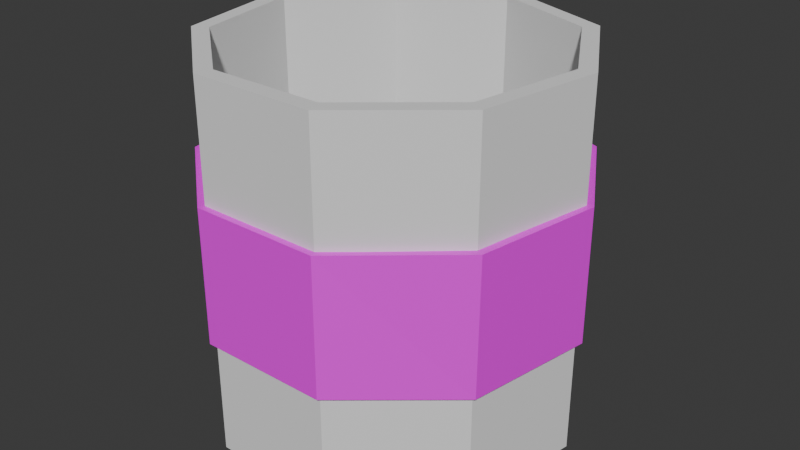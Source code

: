 # Source: sugar.blend  (saved by Blender 4.1.23; exported with 4.5.12 LTS)
import bpy
from mathutils import Matrix  # noqa: F401  (used for matrix-valued properties, if any)

bpy.ops.wm.read_factory_settings(use_empty=True)
scene = bpy.context.scene
scene.name = 'Scene'

# ---- collections
col_collection = bpy.data.collections.new('Collection'); scene.collection.children.link(col_collection)

# ---- images (referenced by path relative to the original .blend; pixels are not part of the script)
import os
ASSET_DIR = os.environ.get("B2B_ASSET_DIR", "")  # directory of the original .blend (textures are referenced by path, not embedded)
HERE = os.path.dirname(os.path.abspath(__file__))  # packed textures are extracted next to this script under _unpacked/

def load_image(name, relpath, width, height, colorspace="sRGB"):
    """Load a texture the original file referenced (path relative to the .blend, or extracted next to this script)."""
    p = next((c for c in (os.path.join(HERE, relpath), os.path.join(ASSET_DIR, relpath)) if relpath and os.path.exists(c)), "")
    if p:
        img = bpy.data.images.load(p, check_existing=True)
        img.name = name
    else:  # same state as the original file: an image datablock whose file is absent (Cycles renders it pink)
        img = bpy.data.images.new(name, width, height)
        img.source = "FILE"
        img.filepath = "//" + (relpath or name)
    img.colorspace_settings.name = colorspace
    return img
img_material_001_base_color = load_image('Material.001 Base Color', 'Material.001 Base Color.png', 1024, 1024, 'sRGB')

# ---- materials (node trees are filled in below, after node groups)
mat_material_001 = bpy.data.materials.new('Material.001')
mat_material_001.use_transparent_shadow = False

# ---- material node trees
mat_material_001.use_nodes = True; mat_material_001.node_tree.nodes.clear()
_N = mat_material_001.node_tree.nodes; _L = mat_material_001.node_tree.links
n0 = _N.new('ShaderNodeBsdfPrincipled'); n0.name = 'Principled BSDF'; n0.location = (10, 300)
n1 = _N.new('ShaderNodeOutputMaterial'); n1.name = 'Material Output'; n1.location = (300, 300)
n2 = _N.new('ShaderNodeTexImage'); n2.name = 'Image Texture'; n2.location = (-280, 280)
n2.image = img_material_001_base_color
_L.new(n0.outputs[0], n1.inputs[0])
_L.new(n2.outputs[0], n0.inputs[0])
n1.is_active_output = True

# ---- world
world_world = bpy.data.worlds.new('World'); scene.world = world_world
world_world.use_nodes = True; world_world.node_tree.nodes.clear()
_N = world_world.node_tree.nodes; _L = world_world.node_tree.links
n0 = _N.new('ShaderNodeOutputWorld'); n0.name = 'World Output'; n0.location = (300, 300)
n1 = _N.new('ShaderNodeBackground'); n1.name = 'Background'; n1.location = (10, 300)
n1.inputs[0].default_value = (0.05088, 0.05088, 0.05088, 1.0)
_L.new(n1.outputs[0], n0.inputs[0])
n0.is_active_output = True
world_world.color = (0.05088, 0.05088, 0.05088)
world_world.use_sun_shadow = False
world_world.sun_shadow_jitter_overblur = 0.0

# ---- meshes
me_cylinder = bpy.data.meshes.new('Cylinder')
me_cylinder.from_pydata([(0.0, 1.0, -0.003133), (0.0, 0.9091, 1.997), (0.6428, 0.766, -0.003133), (0.5843, 0.6964, 1.997), (0.9848, 0.1736, -0.003133), (0.8952, 0.1579, 1.997), (0.866, -0.5, -0.003133), (0.7873, -0.4545, 1.997), (0.342, -0.9397, -0.003133), (0.3109, -0.8542, 1.997), (-0.342, -0.9397, -0.003133), (-0.3109, -0.8542, 1.997), (-0.866, -0.5, -0.003133), (-0.7873, -0.4545, 1.997), (-0.9848, 0.1736, -0.003133), (-0.8952, 0.1579, 1.997), (-0.6428, 0.766, -0.003133), (-0.5843, 0.6964, 1.997), (0.6428, 0.766, 1.997), (0.0, 1.0, 1.997), (0.9848, 0.1736, 1.997), (0.866, -0.5, 1.997), (0.342, -0.9397, 1.997), (-0.342, -0.9397, 1.997), (-0.866, -0.5, 1.997), (-0.9848, 0.1736, 1.997), (-0.6428, 0.766, 1.997), (0.5843, 0.6964, 1.997), (0.0, 0.9091, 1.997), (0.8952, 0.1579, 1.997), (0.7873, -0.4545, 1.997), (0.3109, -0.8542, 1.997), (-0.3109, -0.8542, 1.997), (-0.7873, -0.4545, 1.997), (-0.8952, 0.1579, 1.997), (-0.5843, 0.6964, 1.997), (0.5843, 0.6964, 0.1639), (-9.141e-08, 0.9091, 0.1639), (0.8952, 0.1579, 0.1639), (0.7873, -0.4545, 0.1639), (0.3109, -0.8542, 0.1639), (-0.3109, -0.8542, 0.1639), (-0.7873, -0.4545, 0.1639), (-0.8952, 0.1579, 0.1639), (-0.5843, 0.6964, 0.1639)], [], [(0, 19, 18, 2), (2, 18, 20, 4), (4, 20, 21, 6), (6, 21, 22, 8), (8, 22, 23, 10), (10, 23, 24, 12), (12, 24, 25, 14), (15, 13, 33, 34), (14, 25, 26, 16), (16, 26, 19, 0), (0, 2, 4, 6, 8, 10, 12, 14, 16), (1, 3, 18, 19), (3, 5, 20, 18), (5, 7, 21, 20), (7, 9, 22, 21), (9, 11, 23, 22), (11, 13, 24, 23), (13, 15, 25, 24), (15, 17, 26, 25), (17, 1, 19, 26), (33, 32, 41, 42), (9, 7, 30, 31), (3, 1, 28, 27), (17, 15, 34, 35), (11, 9, 31, 32), (5, 3, 27, 29), (1, 17, 35, 28), (13, 11, 32, 33), (7, 5, 29, 30), (36, 37, 44, 43, 42, 41, 40, 39, 38), (30, 29, 38, 39), (34, 33, 42, 43), (31, 30, 39, 40), (27, 28, 37, 36), (35, 34, 43, 44), (32, 31, 40, 41), (29, 27, 36, 38), (28, 35, 44, 37)])
_uv = me_cylinder.uv_layers.new(name='UVMap')
_uv.uv.foreach_set('vector', [1.0, 0.5, 1.0, 1.0, 0.8889, 1.0, 0.8889, 0.5, 0.8889, 0.5, 0.8889, 1.0, 0.7778, 1.0, 0.7778, 0.5, 0.7778, 0.5, 0.7778, 1.0, 0.6667, 1.0, 0.6667, 0.5, 0.6667, 0.5, 0.6667, 1.0, 0.5556, 1.0, 0.5556, 0.5, 0.5556, 0.5, 0.5556, 1.0, 0.4444, 1.0, 0.4444, 0.5, 0.4444, 0.5, 0.4444, 1.0, 0.3333, 1.0, 0.3333, 0.5, 0.3333, 0.5, 0.3333, 1.0, 0.2222, 1.0, 0.2222, 0.5, 0.03514, 0.2879, 0.06106, 0.1409, 0.06106, 0.1409, 0.03514, 0.2879, 0.2222, 0.5, 0.2222, 1.0, 0.1111, 1.0, 0.1111, 0.5, 0.1111, 0.5, 0.1111, 1.0, 4.47e-08, 1.0, 4.47e-08, 0.5, 0.75, 0.49, 0.9043, 0.4339, 0.9864, 0.2917, 0.9578, 0.13, 0.8321, 0.02447, 0.6679, 0.02447, 0.5422, 0.13, 0.5136, 0.2917, 0.5957, 0.4339, 0.25, 0.4682, 0.3902, 0.4171, 0.4043, 0.4339, 0.25, 0.49, 0.3902, 0.4171, 0.4649, 0.2879, 0.4864, 0.2917, 0.4043, 0.4339, 0.4649, 0.2879, 0.4389, 0.1409, 0.4578, 0.13, 0.4864, 0.2917, 0.4389, 0.1409, 0.3246, 0.04498, 0.3321, 0.02447, 0.4578, 0.13, 0.3246, 0.04498, 0.1754, 0.04498, 0.1679, 0.02447, 0.3321, 0.02447, 0.1754, 0.04498, 0.06106, 0.1409, 0.04215, 0.13, 0.1679, 0.02447, 0.06106, 0.1409, 0.03514, 0.2879, 0.01365, 0.2917, 0.04215, 0.13, 0.03514, 0.2879, 0.1098, 0.4171, 0.09573, 0.4339, 0.01365, 0.2917, 0.1098, 0.4171, 0.25, 0.4682, 0.25, 0.49, 0.09573, 0.4339, 0.06106, 0.1409, 0.1754, 0.04498, 0.1754, 0.04498, 0.06106, 0.1409, 0.3246, 0.04498, 0.4389, 0.1409, 0.4389, 0.1409, 0.3246, 0.04498, 0.3902, 0.4171, 0.25, 0.4682, 0.25, 0.4682, 0.3902, 0.4171, 0.1098, 0.4171, 0.03514, 0.2879, 0.03514, 0.2879, 0.1098, 0.4171, 0.1754, 0.04498, 0.3246, 0.04498, 0.3246, 0.04498, 0.1754, 0.04498, 0.4649, 0.2879, 0.3902, 0.4171, 0.3902, 0.4171, 0.4649, 0.2879, 0.25, 0.4682, 0.1098, 0.4171, 0.1098, 0.4171, 0.25, 0.4682, 0.06106, 0.1409, 0.1754, 0.04498, 0.1754, 0.04498, 0.06106, 0.1409, 0.4389, 0.1409, 0.4649, 0.2879, 0.4649, 0.2879, 0.4389, 0.1409, 0.3902, 0.4171, 0.25, 0.4682, 0.1098, 0.4171, 0.03514, 0.2879, 0.06106, 0.1409, 0.1754, 0.04498, 0.3246, 0.04498, 0.4389, 0.1409, 0.4649, 0.2879, 0.4389, 0.1409, 0.4649, 0.2879, 0.4649, 0.2879, 0.4389, 0.1409, 0.03514, 0.2879, 0.06106, 0.1409, 0.06106, 0.1409, 0.03514, 0.2879, 0.3246, 0.04498, 0.4389, 0.1409, 0.4389, 0.1409, 0.3246, 0.04498, 0.3902, 0.4171, 0.25, 0.4682, 0.25, 0.4682, 0.3902, 0.4171, 0.1098, 0.4171, 0.03514, 0.2879, 0.03514, 0.2879, 0.1098, 0.4171, 0.1754, 0.04498, 0.3246, 0.04498, 0.3246, 0.04498, 0.1754, 0.04498, 0.4649, 0.2879, 0.3902, 0.4171, 0.3902, 0.4171, 0.4649, 0.2879, 0.25, 0.4682, 0.1098, 0.4171, 0.1098, 0.4171, 0.25, 0.4682])
me_cylinder.update()
me_cylinder_001 = bpy.data.meshes.new('Cylinder.001')
me_cylinder_001.from_pydata([(7.137e-10, 0.9287, 0.6319), (7.137e-10, 0.9287, 1.364), (0.597, 0.7114, 0.6319), (0.597, 0.7114, 1.364), (0.9146, 0.1613, 0.6319), (0.9146, 0.1613, 1.364), (0.8043, -0.4643, 0.6319), (0.8043, -0.4643, 1.364), (0.3176, -0.8727, 0.6319), (0.3176, -0.8727, 1.364), (-0.3176, -0.8727, 0.6319), (-0.3176, -0.8727, 1.364), (-0.8043, -0.4643, 0.6319), (-0.8043, -0.4643, 1.364), (-0.9146, 0.1613, 0.6319), (-0.9146, 0.1613, 1.364), (-0.597, 0.7114, 0.6319), (-0.597, 0.7114, 1.364), (7.137e-10, 1.036, 0.6319), (0.6672, 0.7951, 0.6302), (0.6659, 0.7936, 1.364), (7.137e-10, 1.036, 1.364), (1.02, 0.1799, 0.6319), (1.02, 0.1799, 1.364), (0.8971, -0.518, 0.6319), (0.9077, -0.5241, 1.374), (0.3543, -0.9734, 0.6319), (0.3543, -0.9734, 1.364), (-0.3543, -0.9734, 0.6319), (-0.3543, -0.9734, 1.364), (-0.8971, -0.518, 0.6319), (-0.8971, -0.518, 1.364), (-1.02, 0.1799, 0.6319), (-1.02, 0.1799, 1.364), (-0.6659, 0.7936, 0.6319), (-0.6659, 0.7936, 1.364), (0.597, 0.7114, 0.6224), (1.842e-08, 0.9287, 0.6224), (0.9146, 0.1613, 0.6224), (0.8043, -0.4643, 0.6224), (0.3176, -0.8727, 0.6224), (-0.3176, -0.8727, 0.6224), (-0.8043, -0.4643, 0.6224), (-0.9146, 0.1613, 0.6224), (-0.597, 0.7114, 0.6224)], [], [(18, 21, 20, 19), (19, 20, 23, 22), (22, 23, 25, 24), (24, 25, 27, 26), (26, 27, 29, 28), (28, 29, 31, 30), (30, 31, 33, 32), (11, 9, 40, 41), (32, 33, 35, 34), (34, 35, 21, 18), (2, 0, 18, 19), (1, 3, 20, 21), (4, 2, 19, 22), (3, 5, 23, 20), (6, 4, 22, 24), (5, 7, 25, 23), (8, 6, 24, 26), (7, 9, 27, 25), (10, 8, 26, 28), (9, 11, 29, 27), (12, 10, 28, 30), (11, 13, 31, 29), (14, 12, 30, 32), (13, 15, 33, 31), (16, 14, 32, 34), (15, 17, 35, 33), (0, 16, 34, 18), (17, 1, 21, 35), (15, 13, 42, 43), (5, 3, 36, 38), (1, 17, 44, 37), (9, 7, 39, 40), (13, 11, 41, 42), (3, 1, 37, 36), (17, 15, 43, 44), (7, 5, 38, 39)])
_uv = me_cylinder_001.uv_layers.new(name='UVMap')
_uv.uv.foreach_set('vector', [0.009012, 0.009688, 0.1215, 0.009012, 0.1222, 0.118, 0.00941, 0.1188, 0.00941, 0.1188, 0.1222, 0.118, 0.1231, 0.2269, 0.01053, 0.2278, 0.01053, 0.2278, 0.1231, 0.2269, 0.1255, 0.3365, 0.01139, 0.3368, 0.01139, 0.3368, 0.1255, 0.3365, 0.1235, 0.4462, 0.01099, 0.4458, 0.01099, 0.4458, 0.1235, 0.4462, 0.1231, 0.5551, 0.0106, 0.5547, 0.0106, 0.5547, 0.1231, 0.5551, 0.1227, 0.6641, 0.0102, 0.6637, 0.0102, 0.6637, 0.1227, 0.6641, 0.1223, 0.7731, 0.009805, 0.7726, 0.2133, 0.1122, 0.3402, 0.03179, 0.3698, 0.1596, 0.3174, 0.1877, 0.009805, 0.7726, 0.1223, 0.7731, 0.1219, 0.882, 0.009409, 0.8816, 0.009409, 0.8816, 0.1219, 0.882, 0.1215, 0.991, 0.009012, 0.9906, 0.1934, 0.5761, 0.16, 0.6679, 0.1435, 0.6679, 0.1805, 0.5653, 0.4953, 0.4431, 0.5907, 0.3264, 0.6136, 0.335, 0.5071, 0.4642, 0.278, 0.5272, 0.1934, 0.5761, 0.1805, 0.5653, 0.2751, 0.511, 0.5907, 0.3264, 0.5902, 0.1734, 0.6136, 0.1652, 0.6136, 0.335, 0.3742, 0.5442, 0.278, 0.5272, 0.2751, 0.511, 0.3825, 0.5299, 0.5902, 0.1734, 0.4901, 0.05653, 0.5043, 0.03136, 0.6136, 0.1652, 0.437, 0.619, 0.3742, 0.5442, 0.3825, 0.5299, 0.4525, 0.6134, 0.4901, 0.05653, 0.3402, 0.03179, 0.3356, 0.009012, 0.5043, 0.03136, 0.437, 0.7167, 0.437, 0.619, 0.4525, 0.6134, 0.4525, 0.7224, 0.3402, 0.03179, 0.2133, 0.1122, 0.1935, 0.09667, 0.3356, 0.009012, 0.3742, 0.7916, 0.437, 0.7167, 0.4525, 0.7224, 0.3825, 0.8058, 0.2133, 0.1122, 0.1662, 0.2537, 0.1435, 0.2541, 0.1935, 0.09667, 0.278, 0.8085, 0.3742, 0.7916, 0.3825, 0.8058, 0.2751, 0.8248, 0.1662, 0.2537, 0.2186, 0.3933, 0.2, 0.4083, 0.1435, 0.2541, 0.1934, 0.7597, 0.278, 0.8085, 0.2751, 0.8248, 0.1808, 0.7703, 0.2186, 0.3933, 0.3476, 0.4693, 0.3428, 0.493, 0.2, 0.4083, 0.16, 0.6679, 0.1934, 0.7597, 0.1808, 0.7703, 0.1435, 0.6679, 0.3476, 0.4693, 0.4953, 0.4431, 0.5071, 0.4642, 0.3428, 0.493, 0.2186, 0.3933, 0.1662, 0.2537, 0.2983, 0.2461, 0.3159, 0.307, 0.5902, 0.1734, 0.5907, 0.3264, 0.4632, 0.2875, 0.4661, 0.2239, 0.4953, 0.4431, 0.3476, 0.4693, 0.3659, 0.3415, 0.4247, 0.3343, 0.3402, 0.03179, 0.4901, 0.05653, 0.4288, 0.1736, 0.3698, 0.1596, 0.1662, 0.2537, 0.2133, 0.1122, 0.3174, 0.1877, 0.2983, 0.2461, 0.5907, 0.3264, 0.4953, 0.4431, 0.4247, 0.3343, 0.4632, 0.2875, 0.3476, 0.4693, 0.2186, 0.3933, 0.3159, 0.307, 0.3659, 0.3415, 0.4901, 0.05653, 0.5902, 0.1734, 0.4661, 0.2239, 0.4288, 0.1736])
me_cylinder_001.materials.append(mat_material_001)
me_cylinder_001.update()

# ---- objects
ob_cylinder = bpy.data.objects.new('Cylinder', me_cylinder)
ob_cylinder_001 = bpy.data.objects.new('Cylinder.001', me_cylinder_001)

# ---- transforms, parenting, visibility, modifiers, constraints
ob_cylinder.location = (0.0, 0.0, 0.0)
ob_cylinder_001.location = (0.0, 0.0, 0.0)

# ---- collection membership
col_collection.objects.link(ob_cylinder)
col_collection.objects.link(ob_cylinder_001)

# ---- scene / render settings (as saved in the file)
scene.frame_start = 1; scene.frame_end = 250; scene.frame_set(3)
scene.render.engine = 'BLENDER_EEVEE_NEXT'
scene.cycles.sampling_pattern = 'TABULATED_SOBOL'
scene.eevee.ray_tracing_options.trace_max_roughness = 0.0
bpy.context.view_layer.update()

# ---- added for rendering (the .blend has no active camera and no usable light): camera, sun
cam_auto = bpy.data.cameras.new('AutoCamera')
cam_auto.lens = 50.0
cam_auto.sensor_width = 36.0
cam_auto.clip_end = 1000.0
ob_auto_camera = bpy.data.objects.new('AutoCamera', cam_auto)
scene.collection.objects.link(ob_auto_camera)
ob_auto_camera.location = (3.23176, -3.84687, 3.58227)
ob_auto_camera.rotation_euler = (1.09748, -7.21219e-08, 0.694738)
scene.camera = ob_auto_camera
light_auto_sun = bpy.data.lights.new('AutoSun', 'SUN')
light_auto_sun.energy = 3.0
light_auto_sun.angle = 0.0523599
ob_auto_sun = bpy.data.objects.new('AutoSun', light_auto_sun)
scene.collection.objects.link(ob_auto_sun)
ob_auto_sun.rotation_euler = (0.872665, 0.174533, 0.523599)
bpy.context.view_layer.update()
